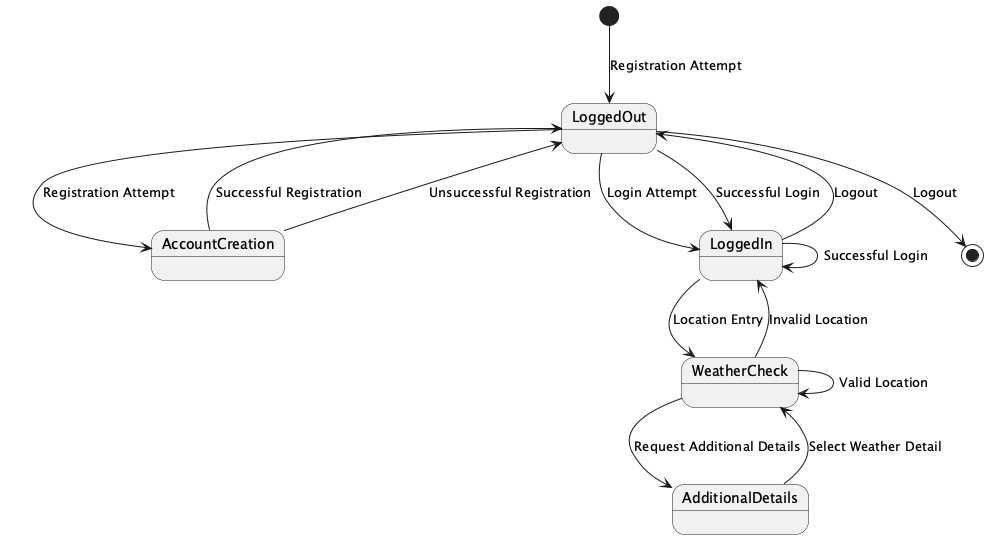

The diagram above was rendered by PlantUML. Its source (embedded in the PNG):
@startuml
[*] --> LoggedOut : Registration Attempt
LoggedOut --> AccountCreation : Registration Attempt
AccountCreation --> LoggedOut : Successful Registration
AccountCreation --> LoggedOut : Unsuccessful Registration
LoggedOut --> LoggedIn : Login Attempt
LoggedIn --> LoggedIn : Successful Login
LoggedOut --> LoggedIn : Successful Login
LoggedIn --> WeatherCheck : Location Entry
WeatherCheck --> LoggedIn : Invalid Location
WeatherCheck --> WeatherCheck : Valid Location
WeatherCheck --> AdditionalDetails : Request Additional Details
AdditionalDetails --> WeatherCheck : Select Weather Detail
LoggedIn --> LoggedOut : Logout
LoggedOut --> [*] : Logout

@enduml